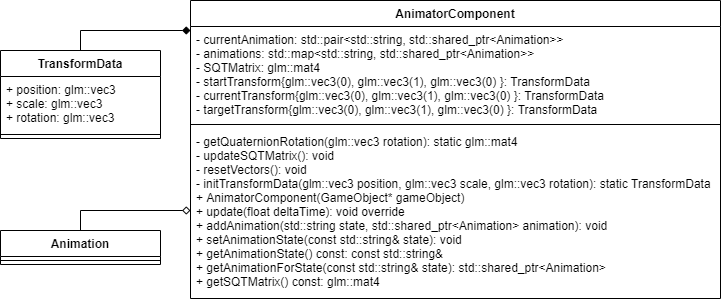

The diagram above was exported from draw.io. Its source (the exported page's mxGraphModel, read from the mxfile embedded in the PNG):
<mxGraphModel dx="1086" dy="806" grid="1" gridSize="10" guides="1" tooltips="1" connect="1" arrows="1" fold="1" page="1" pageScale="1" pageWidth="827" pageHeight="1169" math="0" shadow="0">
  <root>
    <mxCell id="0" />
    <mxCell id="1" parent="0" />
    <mxCell id="p3sEB0StOAbTO47i3JPU-2" value="AnimatorComponent" style="swimlane;fontStyle=1;align=center;verticalAlign=top;childLayout=stackLayout;horizontal=1;startSize=26;horizontalStack=0;resizeParent=1;resizeParentMax=0;resizeLast=0;collapsible=1;marginBottom=0;" parent="1" vertex="1">
      <mxGeometry x="200" y="220" width="530" height="298" as="geometry" />
    </mxCell>
    <mxCell id="p3sEB0StOAbTO47i3JPU-3" value="- currentAnimation: std::pair&lt;std::string, std::shared_ptr&lt;Animation&gt;&gt;&#10;- animations: std::map&lt;std::string, std::shared_ptr&lt;Animation&gt;&gt;&#10;- SQTMatrix: glm::mat4&#10;- startTransform{glm::vec3(0), glm::vec3(1), glm::vec3(0) }: TransformData&#10;- currentTransform{glm::vec3(0), glm::vec3(1), glm::vec3(0) }: TransformData&#10;- targetTransform{glm::vec3(0), glm::vec3(1), glm::vec3(0) }: TransformData&#10;" style="text;strokeColor=none;fillColor=none;align=left;verticalAlign=top;spacingLeft=4;spacingRight=4;overflow=hidden;rotatable=0;points=[[0,0.5],[1,0.5]];portConstraint=eastwest;" parent="p3sEB0StOAbTO47i3JPU-2" vertex="1">
      <mxGeometry y="26" width="530" height="94" as="geometry" />
    </mxCell>
    <mxCell id="p3sEB0StOAbTO47i3JPU-4" value="" style="line;strokeWidth=1;fillColor=none;align=left;verticalAlign=middle;spacingTop=-1;spacingLeft=3;spacingRight=3;rotatable=0;labelPosition=right;points=[];portConstraint=eastwest;" parent="p3sEB0StOAbTO47i3JPU-2" vertex="1">
      <mxGeometry y="120" width="530" height="8" as="geometry" />
    </mxCell>
    <mxCell id="p3sEB0StOAbTO47i3JPU-5" value="- getQuaternionRotation(glm::vec3 rotation): static glm::mat4&#10;- updateSQTMatrix(): void &#10;- resetVectors(): void &#10;- initTransformData(glm::vec3 position, glm::vec3 scale, glm::vec3 rotation): static TransformData&#10;+ AnimatorComponent(GameObject* gameObject)&#10;+ update(float deltaTime): void override&#10;+ addAnimation(std::string state, std::shared_ptr&lt;Animation&gt; animation): void &#10;+ setAnimationState(const std::string&amp; state): void &#10;+ getAnimationState() const: const std::string&amp;&#10;+ getAnimationForState(const std::string&amp; state): std::shared_ptr&lt;Animation&gt; &#10;+ getSQTMatrix() const: glm::mat4 " style="text;strokeColor=none;fillColor=none;align=left;verticalAlign=top;spacingLeft=4;spacingRight=4;overflow=hidden;rotatable=0;points=[[0,0.5],[1,0.5]];portConstraint=eastwest;fontStyle=0" parent="p3sEB0StOAbTO47i3JPU-2" vertex="1">
      <mxGeometry y="128" width="530" height="170" as="geometry" />
    </mxCell>
    <mxCell id="p3sEB0StOAbTO47i3JPU-6" style="edgeStyle=orthogonalEdgeStyle;rounded=0;orthogonalLoop=1;jettySize=auto;html=1;exitX=0.5;exitY=0;exitDx=0;exitDy=0;endArrow=diamond;endFill=1;" parent="1" source="p3sEB0StOAbTO47i3JPU-7" target="p3sEB0StOAbTO47i3JPU-3" edge="1">
      <mxGeometry relative="1" as="geometry">
        <Array as="points">
          <mxPoint x="90" y="250" />
        </Array>
      </mxGeometry>
    </mxCell>
    <mxCell id="p3sEB0StOAbTO47i3JPU-7" value="TransformData" style="swimlane;fontStyle=1;align=center;verticalAlign=top;childLayout=stackLayout;horizontal=1;startSize=26;horizontalStack=0;resizeParent=1;resizeParentMax=0;resizeLast=0;collapsible=1;marginBottom=0;" parent="1" vertex="1">
      <mxGeometry x="10" y="270" width="160" height="88" as="geometry" />
    </mxCell>
    <mxCell id="p3sEB0StOAbTO47i3JPU-8" value="+ position: glm::vec3&#10;+ scale: glm::vec3&#10;+ rotation: glm::vec3" style="text;strokeColor=none;fillColor=none;align=left;verticalAlign=top;spacingLeft=4;spacingRight=4;overflow=hidden;rotatable=0;points=[[0,0.5],[1,0.5]];portConstraint=eastwest;" parent="p3sEB0StOAbTO47i3JPU-7" vertex="1">
      <mxGeometry y="26" width="160" height="54" as="geometry" />
    </mxCell>
    <mxCell id="p3sEB0StOAbTO47i3JPU-9" value="" style="line;strokeWidth=1;fillColor=none;align=left;verticalAlign=middle;spacingTop=-1;spacingLeft=3;spacingRight=3;rotatable=0;labelPosition=right;points=[];portConstraint=eastwest;" parent="p3sEB0StOAbTO47i3JPU-7" vertex="1">
      <mxGeometry y="80" width="160" height="8" as="geometry" />
    </mxCell>
    <mxCell id="8tIti1xQWM-WEUe6Cz1x-1" value="Animation" style="swimlane;fontStyle=1;align=center;verticalAlign=top;childLayout=stackLayout;horizontal=1;startSize=26;horizontalStack=0;resizeParent=1;resizeParentMax=0;resizeLast=0;collapsible=1;marginBottom=0;" vertex="1" parent="1">
      <mxGeometry x="10" y="450" width="160" height="34" as="geometry" />
    </mxCell>
    <mxCell id="8tIti1xQWM-WEUe6Cz1x-3" value="" style="line;strokeWidth=1;fillColor=none;align=left;verticalAlign=middle;spacingTop=-1;spacingLeft=3;spacingRight=3;rotatable=0;labelPosition=right;points=[];portConstraint=eastwest;" vertex="1" parent="8tIti1xQWM-WEUe6Cz1x-1">
      <mxGeometry y="26" width="160" height="8" as="geometry" />
    </mxCell>
    <mxCell id="8tIti1xQWM-WEUe6Cz1x-4" style="edgeStyle=orthogonalEdgeStyle;rounded=0;orthogonalLoop=1;jettySize=auto;html=1;exitX=0.5;exitY=0;exitDx=0;exitDy=0;endArrow=diamond;endFill=0;" edge="1" parent="1">
      <mxGeometry relative="1" as="geometry">
        <mxPoint x="90" y="450" as="sourcePoint" />
        <mxPoint x="200" y="430" as="targetPoint" />
        <Array as="points">
          <mxPoint x="90" y="430" />
        </Array>
      </mxGeometry>
    </mxCell>
  </root>
</mxGraphModel>